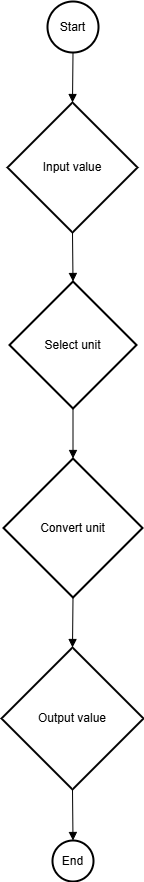

The diagram above was exported from draw.io. Its source (the exported page's mxGraphModel, read from the mxfile embedded in the PNG):
<mxGraphModel dx="1106" dy="609" grid="1" gridSize="10" guides="1" tooltips="1" connect="1" arrows="1" fold="1" page="1" pageScale="1" pageWidth="850" pageHeight="1100" math="0" shadow="0">
  <root>
    <mxCell id="0" />
    <mxCell id="1" parent="0" />
    <mxCell id="2" value="Start" style="ellipse;aspect=fixed;strokeWidth=2;whiteSpace=wrap;" parent="1" vertex="1">
      <mxGeometry x="54" y="8" width="51" height="51" as="geometry" />
    </mxCell>
    <mxCell id="3" value="Input value" style="rhombus;strokeWidth=2;whiteSpace=wrap;" parent="1" vertex="1">
      <mxGeometry x="14" y="109" width="130" height="130" as="geometry" />
    </mxCell>
    <mxCell id="4" value="Select unit" style="rhombus;strokeWidth=2;whiteSpace=wrap;" parent="1" vertex="1">
      <mxGeometry x="16" y="288" width="127" height="127" as="geometry" />
    </mxCell>
    <mxCell id="5" value="Convert unit" style="rhombus;strokeWidth=2;whiteSpace=wrap;" parent="1" vertex="1">
      <mxGeometry x="10" y="465" width="139" height="139" as="geometry" />
    </mxCell>
    <mxCell id="6" value="Output value" style="rhombus;strokeWidth=2;whiteSpace=wrap;" parent="1" vertex="1">
      <mxGeometry x="8" y="654" width="142" height="142" as="geometry" />
    </mxCell>
    <mxCell id="7" value="End" style="ellipse;aspect=fixed;strokeWidth=2;whiteSpace=wrap;" parent="1" vertex="1">
      <mxGeometry x="59" y="847" width="41" height="41" as="geometry" />
    </mxCell>
    <mxCell id="8" value="" style="curved=1;startArrow=none;endArrow=block;exitX=0.49;exitY=0.99;entryX=0.5;entryY=0;" parent="1" source="2" target="3" edge="1">
      <mxGeometry relative="1" as="geometry">
        <Array as="points" />
      </mxGeometry>
    </mxCell>
    <mxCell id="9" value="" style="curved=1;startArrow=none;endArrow=block;exitX=0.5;exitY=1;entryX=0.5;entryY=0;" parent="1" source="3" target="4" edge="1">
      <mxGeometry relative="1" as="geometry">
        <Array as="points" />
      </mxGeometry>
    </mxCell>
    <mxCell id="10" value="" style="curved=1;startArrow=none;endArrow=block;exitX=0.5;exitY=1;entryX=0.5;entryY=0;" parent="1" source="4" target="5" edge="1">
      <mxGeometry relative="1" as="geometry">
        <Array as="points" />
      </mxGeometry>
    </mxCell>
    <mxCell id="11" value="" style="curved=1;startArrow=none;endArrow=block;exitX=0.5;exitY=1;entryX=0.5;entryY=0;" parent="1" source="5" target="6" edge="1">
      <mxGeometry relative="1" as="geometry">
        <Array as="points" />
      </mxGeometry>
    </mxCell>
    <mxCell id="12" value="" style="curved=1;startArrow=none;endArrow=block;exitX=0.5;exitY=1;entryX=0.49;entryY=-0.01;" parent="1" source="6" target="7" edge="1">
      <mxGeometry relative="1" as="geometry">
        <Array as="points" />
      </mxGeometry>
    </mxCell>
  </root>
</mxGraphModel>